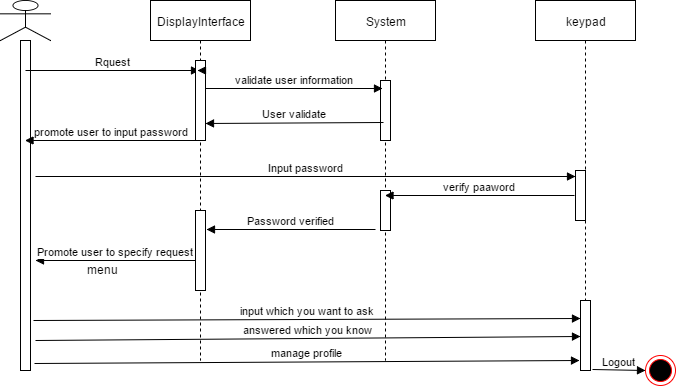

The diagram above was exported from draw.io. Its source (the exported page's mxGraphModel, read from the mxfile embedded in the PNG):
<mxGraphModel dx="872" dy="446" grid="1" gridSize="10" guides="1" tooltips="1" connect="1" arrows="1" fold="1" page="1" pageScale="1" pageWidth="850" pageHeight="1100" background="#ffffff" math="0" shadow="0">
  <root>
    <mxCell id="0" />
    <mxCell id="1" parent="0" />
    <mxCell id="2" value="" style="shape=umlLifeline;participant=umlActor;perimeter=lifelinePerimeter;whiteSpace=wrap;html=1;container=1;collapsible=0;recursiveResize=0;verticalAlign=top;spacingTop=36;labelBackgroundColor=#ffffff;outlineConnect=0;" vertex="1" parent="1">
      <mxGeometry x="105" y="40" width="50" height="360" as="geometry" />
    </mxCell>
    <mxCell id="11" value="DisplayInterface" style="shape=umlLifeline;perimeter=lifelinePerimeter;whiteSpace=wrap;html=1;container=1;collapsible=0;recursiveResize=0;outlineConnect=0;" vertex="1" parent="1">
      <mxGeometry x="255" y="40" width="100" height="360" as="geometry" />
    </mxCell>
    <mxCell id="36" value="" style="html=1;points=[];perimeter=orthogonalPerimeter;" vertex="1" parent="11">
      <mxGeometry x="45" y="210" width="10" height="80" as="geometry" />
    </mxCell>
    <mxCell id="19" value="" style="html=1;points=[];perimeter=orthogonalPerimeter;" vertex="1" parent="1">
      <mxGeometry x="125" y="80" width="10" height="330" as="geometry" />
    </mxCell>
    <mxCell id="20" value="Rquest" style="html=1;verticalAlign=bottom;endArrow=block;entryX=0.4;entryY=0.12;entryPerimeter=0;" edge="1" parent="1" target="17">
      <mxGeometry width="80" relative="1" as="geometry">
        <mxPoint x="130" y="110" as="sourcePoint" />
        <mxPoint x="290" y="103" as="targetPoint" />
      </mxGeometry>
    </mxCell>
    <mxCell id="21" value="System" style="shape=umlLifeline;perimeter=lifelinePerimeter;whiteSpace=wrap;html=1;container=1;collapsible=0;recursiveResize=0;outlineConnect=0;" vertex="1" parent="1">
      <mxGeometry x="440" y="40" width="100" height="360" as="geometry" />
    </mxCell>
    <mxCell id="23" value="" style="html=1;points=[];perimeter=orthogonalPerimeter;" vertex="1" parent="21">
      <mxGeometry x="45" y="80" width="10" height="60" as="geometry" />
    </mxCell>
    <mxCell id="35" value="" style="html=1;points=[];perimeter=orthogonalPerimeter;" vertex="1" parent="21">
      <mxGeometry x="45" y="190" width="10" height="40" as="geometry" />
    </mxCell>
    <mxCell id="25" value="validate user information" style="html=1;verticalAlign=bottom;endArrow=block;entryX=0.2;entryY=0.125;entryPerimeter=0;" edge="1" parent="1" source="17" target="23">
      <mxGeometry width="80" relative="1" as="geometry">
        <mxPoint x="110" y="450" as="sourcePoint" />
        <mxPoint x="190" y="450" as="targetPoint" />
      </mxGeometry>
    </mxCell>
    <mxCell id="26" value="keypad" style="shape=umlLifeline;perimeter=lifelinePerimeter;whiteSpace=wrap;html=1;container=1;collapsible=0;recursiveResize=0;outlineConnect=0;" vertex="1" parent="1">
      <mxGeometry x="640" y="40" width="100" height="370" as="geometry" />
    </mxCell>
    <mxCell id="28" value="" style="html=1;points=[];perimeter=orthogonalPerimeter;" vertex="1" parent="26">
      <mxGeometry x="40" y="170" width="10" height="50" as="geometry" />
    </mxCell>
    <mxCell id="42" value="" style="html=1;points=[];perimeter=orthogonalPerimeter;" vertex="1" parent="26">
      <mxGeometry x="45" y="300" width="10" height="70" as="geometry" />
    </mxCell>
    <mxCell id="29" value="Input password" style="html=1;verticalAlign=bottom;endArrow=block;exitX=1.5;exitY=0.413;exitPerimeter=0;" edge="1" parent="1" source="19" target="28">
      <mxGeometry width="80" relative="1" as="geometry">
        <mxPoint x="110" y="450" as="sourcePoint" />
        <mxPoint x="190" y="450" as="targetPoint" />
      </mxGeometry>
    </mxCell>
    <mxCell id="31" value="User validate" style="html=1;verticalAlign=bottom;endArrow=block;entryX=0.55;entryY=0.343;entryPerimeter=0;exitX=0.3;exitY=0.7;exitPerimeter=0;" edge="1" parent="1" source="23" target="11">
      <mxGeometry width="80" relative="1" as="geometry">
        <mxPoint x="110" y="450" as="sourcePoint" />
        <mxPoint x="190" y="450" as="targetPoint" />
      </mxGeometry>
    </mxCell>
    <mxCell id="32" value="promote user to input password" style="html=1;verticalAlign=bottom;endArrow=block;exitX=0.2;exitY=1;exitPerimeter=0;" edge="1" parent="1" source="17" target="2">
      <mxGeometry width="80" relative="1" as="geometry">
        <mxPoint x="110" y="450" as="sourcePoint" />
        <mxPoint x="190" y="450" as="targetPoint" />
      </mxGeometry>
    </mxCell>
    <mxCell id="17" value="" style="html=1;points=[];perimeter=orthogonalPerimeter;" vertex="1" parent="1">
      <mxGeometry x="300" y="100" width="10" height="80" as="geometry" />
    </mxCell>
    <mxCell id="33" value="" style="html=1;verticalAlign=bottom;endArrow=block;entryX=0.2;entryY=0.125;entryPerimeter=0;" edge="1" parent="1" source="11" target="17">
      <mxGeometry width="80" relative="1" as="geometry">
        <mxPoint x="304.5" y="128" as="sourcePoint" />
        <mxPoint x="487" y="128" as="targetPoint" />
      </mxGeometry>
    </mxCell>
    <mxCell id="34" value="verify paaword" style="html=1;verticalAlign=bottom;endArrow=block;exitX=-0.1;exitY=0.49;exitPerimeter=0;" edge="1" parent="1" source="28" target="21">
      <mxGeometry width="80" relative="1" as="geometry">
        <mxPoint x="110" y="450" as="sourcePoint" />
        <mxPoint x="190" y="450" as="targetPoint" />
      </mxGeometry>
    </mxCell>
    <mxCell id="37" value="Password verified" style="html=1;verticalAlign=bottom;endArrow=block;entryX=1.1;entryY=0.238;entryPerimeter=0;" edge="1" parent="1" target="36">
      <mxGeometry width="80" relative="1" as="geometry">
        <mxPoint x="480" y="269" as="sourcePoint" />
        <mxPoint x="190" y="420" as="targetPoint" />
      </mxGeometry>
    </mxCell>
    <mxCell id="38" value="Promote user to specify request" style="html=1;verticalAlign=bottom;endArrow=block;exitX=0;exitY=0.625;exitPerimeter=0;" edge="1" parent="1" source="36">
      <mxGeometry width="80" relative="1" as="geometry">
        <mxPoint x="110" y="420" as="sourcePoint" />
        <mxPoint x="140" y="300" as="targetPoint" />
      </mxGeometry>
    </mxCell>
    <mxCell id="39" value="input which you want to ask" style="html=1;verticalAlign=bottom;endArrow=block;entryX=0;entryY=0.25;entryPerimeter=0;" edge="1" parent="1" target="42">
      <mxGeometry width="80" relative="1" as="geometry">
        <mxPoint x="138" y="360" as="sourcePoint" />
        <mxPoint x="190" y="420" as="targetPoint" />
      </mxGeometry>
    </mxCell>
    <mxCell id="41" value="menu" style="text;html=1;resizable=0;points=[];autosize=1;align=left;verticalAlign=top;spacingTop=-4;" vertex="1" parent="1">
      <mxGeometry x="190" y="300" width="50" height="20" as="geometry" />
    </mxCell>
    <mxCell id="43" value="answered which you know" style="html=1;verticalAlign=bottom;endArrow=block;entryX=0;entryY=0.513;entryPerimeter=0;" edge="1" parent="1" target="42">
      <mxGeometry width="80" relative="1" as="geometry">
        <mxPoint x="140" y="380" as="sourcePoint" />
        <mxPoint x="190" y="440" as="targetPoint" />
      </mxGeometry>
    </mxCell>
    <mxCell id="45" value="manage profile" style="html=1;verticalAlign=bottom;endArrow=block;" edge="1" parent="1">
      <mxGeometry width="80" relative="1" as="geometry">
        <mxPoint x="139" y="403" as="sourcePoint" />
        <mxPoint x="684" y="400" as="targetPoint" />
      </mxGeometry>
    </mxCell>
    <mxCell id="46" value="" style="ellipse;html=1;shape=endState;fillColor=#000000;strokeColor=#ff0000;" vertex="1" parent="1">
      <mxGeometry x="750" y="395" width="30" height="30" as="geometry" />
    </mxCell>
    <mxCell id="47" value="Logout" style="html=1;verticalAlign=bottom;endArrow=block;entryX=0;entryY=0.5;exitX=1.2;exitY=0.986;exitPerimeter=0;" edge="1" parent="1" source="42" target="46">
      <mxGeometry width="80" relative="1" as="geometry">
        <mxPoint x="110" y="430" as="sourcePoint" />
        <mxPoint x="190" y="430" as="targetPoint" />
      </mxGeometry>
    </mxCell>
  </root>
</mxGraphModel>